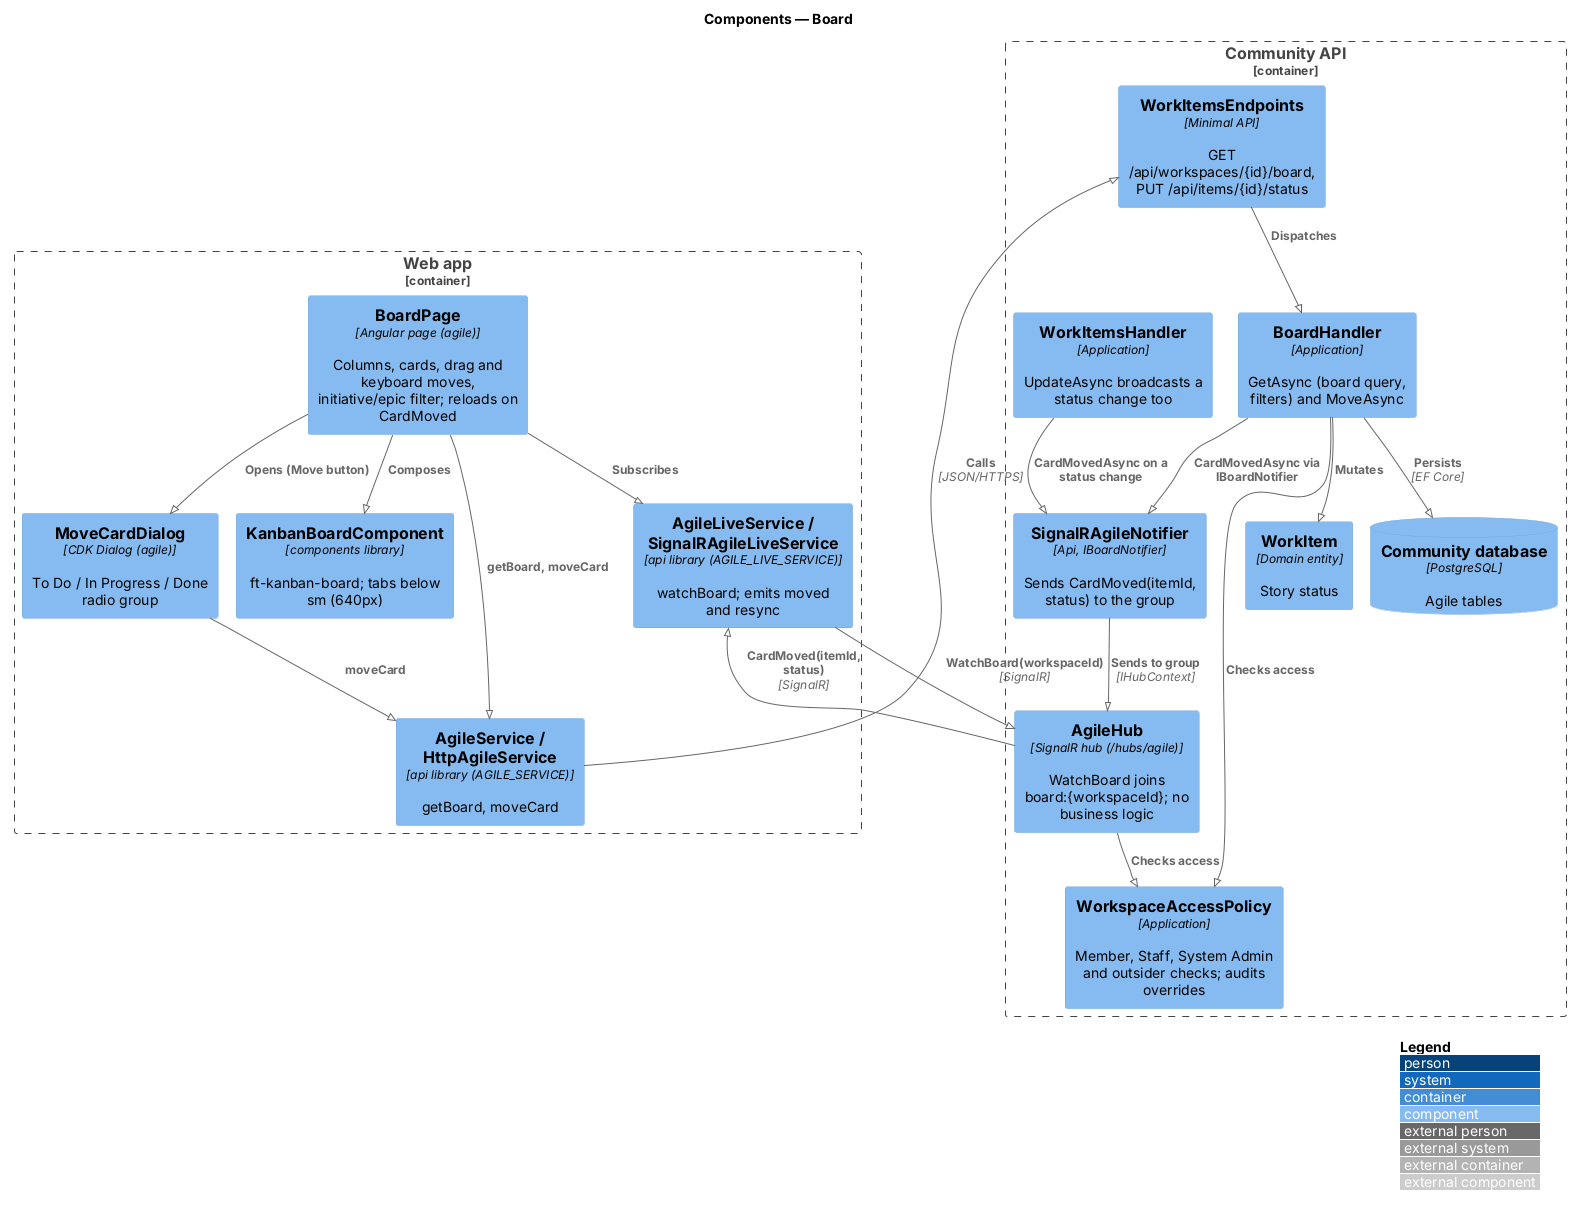

The diagram above was rendered by PlantUML. Its source (embedded in the PNG):
@startuml
!pragma layout smetana
!include <C4/C4_Component>
LAYOUT_WITH_LEGEND()
title Components — Board

Container_Boundary(web, "Web app") {
  Component(page, "BoardPage", "Angular page (agile)", "Columns, cards, drag and keyboard moves, initiative/epic filter; reloads on CardMoved")
  Component(dlg, "MoveCardDialog", "CDK Dialog (agile)", "To Do / In Progress / Done radio group")
  Component(kanban, "KanbanBoardComponent", "components library", "ft-kanban-board; tabs below sm (640px)")
  Component(svc, "AgileService / HttpAgileService", "api library (AGILE_SERVICE)", "getBoard, moveCard")
  Component(live, "AgileLiveService / SignalRAgileLiveService", "api library (AGILE_LIVE_SERVICE)", "watchBoard; emits moved and resync")
}
Container_Boundary(api, "Community API") {
  Component(ep, "WorkItemsEndpoints", "Minimal API", "GET /api/workspaces/{id}/board, PUT /api/items/{id}/status")
  Component(hub, "AgileHub", "SignalR hub (/hubs/agile)", "WatchBoard joins board:{workspaceId}; no business logic")
  Component(bc, "SignalRAgileNotifier", "Api, IBoardNotifier", "Sends CardMoved(itemId, status) to the group")
  Component(h, "BoardHandler", "Application", "GetAsync (board query, filters) and MoveAsync")
  Component(wi, "WorkItemsHandler", "Application", "UpdateAsync broadcasts a status change too")
  Component(pol, "WorkspaceAccessPolicy", "Application", "Member, Staff, System Admin and outsider checks; audits overrides")
  Component(ent, "WorkItem", "Domain entity", "Story status")
  ComponentDb(db, "Community database", "PostgreSQL", "Agile tables")
}

Rel(page, kanban, "Composes")
Rel(page, dlg, "Opens (Move button)")
Rel(page, svc, "getBoard, moveCard")
Rel(dlg, svc, "moveCard")
Rel(page, live, "Subscribes")
Rel(svc, ep, "Calls", "JSON/HTTPS")
Rel(live, hub, "WatchBoard(workspaceId)", "SignalR")
Rel(ep, h, "Dispatches")
Rel(h, pol, "Checks access")
Rel(hub, pol, "Checks access")
Rel(h, ent, "Mutates")
Rel(h, db, "Persists", "EF Core")
Rel(h, bc, "CardMovedAsync via IBoardNotifier")
Rel(wi, bc, "CardMovedAsync on a status change")
Rel(bc, hub, "Sends to group", "IHubContext")
Rel(hub, live, "CardMoved(itemId, status)", "SignalR")
@enduml